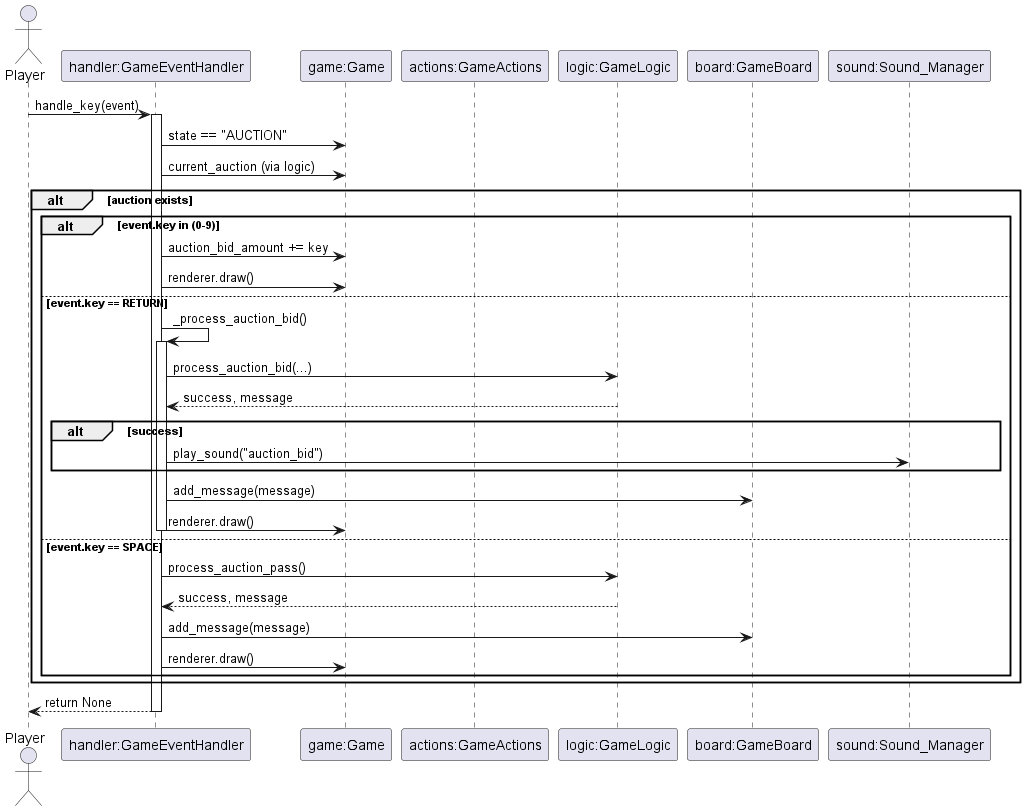

The diagram above was rendered by PlantUML. Its source (embedded in the PNG):
@startuml
actor Player
participant "handler:GameEventHandler" as Handler
participant "game:Game" as Game
participant "actions:GameActions" as Actions
participant "logic:GameLogic" as Logic
participant "board:GameBoard" as Board
participant "sound:Sound_Manager" as SM

Player -> Handler : handle_key(event)
activate Handler
Handler -> Game : state == "AUCTION"
Handler -> Game : current_auction (via logic)
alt auction exists
  alt event.key in (0-9)
    Handler -> Game : auction_bid_amount += key
    Handler -> Game : renderer.draw()
  else event.key == RETURN
    Handler -> Handler : _process_auction_bid()
    activate Handler
    Handler -> Logic : process_auction_bid(...)
    Logic --> Handler : success, message
    alt success
      Handler -> SM : play_sound("auction_bid")
    end
    Handler -> Board : add_message(message)
    Handler -> Game : renderer.draw()
    deactivate Handler
  else event.key == SPACE
    Handler -> Logic : process_auction_pass()
    Logic --> Handler : success, message
    Handler -> Board : add_message(message)
    Handler -> Game : renderer.draw()
  end
end
Handler --> Player : return None
deactivate Handler
@enduml